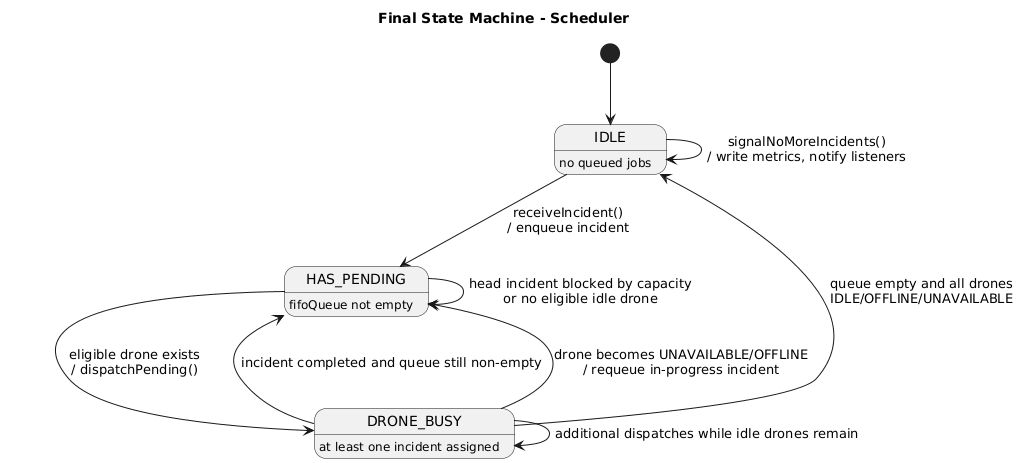

The diagram above was rendered by PlantUML. Its source (embedded in the PNG):
@startuml
title Final State Machine - Scheduler

[*] --> IDLE

state IDLE
state HAS_PENDING
state DRONE_BUSY

IDLE : no queued jobs
HAS_PENDING : fifoQueue not empty
DRONE_BUSY : at least one incident assigned

IDLE --> HAS_PENDING : receiveIncident()\n/ enqueue incident
HAS_PENDING --> DRONE_BUSY : eligible drone exists\n/ dispatchPending()
HAS_PENDING --> HAS_PENDING : head incident blocked by capacity\nor no eligible idle drone
DRONE_BUSY --> DRONE_BUSY : additional dispatches while idle drones remain
DRONE_BUSY --> HAS_PENDING : incident completed and queue still non-empty
DRONE_BUSY --> HAS_PENDING : drone becomes UNAVAILABLE/OFFLINE\n/ requeue in-progress incident
DRONE_BUSY --> IDLE : queue empty and all drones\nIDLE/OFFLINE/UNAVAILABLE
IDLE --> IDLE : signalNoMoreIncidents()\n/ write metrics, notify listeners
@enduml